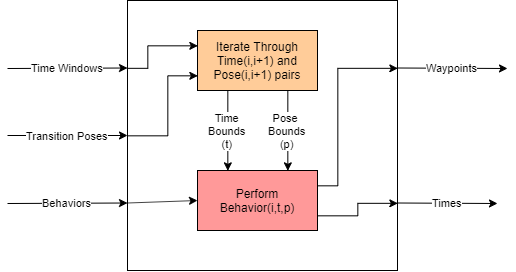

The diagram above was exported from draw.io. Its source (the exported page's mxGraphModel, read from the mxfile embedded in the PNG):
<mxGraphModel dx="1043" dy="438" grid="1" gridSize="10" guides="1" tooltips="1" connect="1" arrows="1" fold="1" page="1" pageScale="1" pageWidth="850" pageHeight="1100" math="0" shadow="0">
  <root>
    <mxCell id="0" />
    <mxCell id="1" parent="0" />
    <mxCell id="W01sICbyWQb98sKpgbpw-8" value="" style="whiteSpace=wrap;html=1;aspect=fixed;fillColor=#FFFFFF;" vertex="1" parent="1">
      <mxGeometry x="260" y="240" width="270" height="270" as="geometry" />
    </mxCell>
    <mxCell id="W01sICbyWQb98sKpgbpw-9" value="Time Windows" style="endArrow=classic;html=1;entryX=0;entryY=0.25;entryDx=0;entryDy=0;" edge="1" parent="1" target="W01sICbyWQb98sKpgbpw-8">
      <mxGeometry width="50" height="50" relative="1" as="geometry">
        <mxPoint x="140" y="308" as="sourcePoint" />
        <mxPoint x="310" y="340" as="targetPoint" />
      </mxGeometry>
    </mxCell>
    <mxCell id="W01sICbyWQb98sKpgbpw-10" value="Transition Poses" style="endArrow=classic;html=1;entryX=0;entryY=0.5;entryDx=0;entryDy=0;" edge="1" parent="1" target="W01sICbyWQb98sKpgbpw-8">
      <mxGeometry width="50" height="50" relative="1" as="geometry">
        <mxPoint x="140" y="375" as="sourcePoint" />
        <mxPoint x="260" y="290" as="targetPoint" />
      </mxGeometry>
    </mxCell>
    <mxCell id="W01sICbyWQb98sKpgbpw-11" value="Behaviors" style="endArrow=classic;html=1;entryX=0;entryY=0.75;entryDx=0;entryDy=0;" edge="1" parent="1" target="W01sICbyWQb98sKpgbpw-8">
      <mxGeometry width="50" height="50" relative="1" as="geometry">
        <mxPoint x="140" y="443" as="sourcePoint" />
        <mxPoint x="250" y="310" as="targetPoint" />
      </mxGeometry>
    </mxCell>
    <mxCell id="W01sICbyWQb98sKpgbpw-12" value="Waypoints" style="endArrow=classic;html=1;exitX=1;exitY=0.25;exitDx=0;exitDy=0;" edge="1" parent="1" source="W01sICbyWQb98sKpgbpw-8">
      <mxGeometry width="50" height="50" relative="1" as="geometry">
        <mxPoint x="350" y="260" as="sourcePoint" />
        <mxPoint x="640" y="308" as="targetPoint" />
      </mxGeometry>
    </mxCell>
    <mxCell id="W01sICbyWQb98sKpgbpw-13" value="Times" style="endArrow=classic;html=1;exitX=1;exitY=0.75;exitDx=0;exitDy=0;" edge="1" parent="1" source="W01sICbyWQb98sKpgbpw-8">
      <mxGeometry width="50" height="50" relative="1" as="geometry">
        <mxPoint x="400" y="330" as="sourcePoint" />
        <mxPoint x="630" y="443" as="targetPoint" />
      </mxGeometry>
    </mxCell>
    <mxCell id="W01sICbyWQb98sKpgbpw-25" style="edgeStyle=orthogonalEdgeStyle;rounded=0;orthogonalLoop=1;jettySize=auto;html=1;exitX=1;exitY=0.25;exitDx=0;exitDy=0;entryX=1;entryY=0.25;entryDx=0;entryDy=0;" edge="1" parent="1" source="W01sICbyWQb98sKpgbpw-15" target="W01sICbyWQb98sKpgbpw-8">
      <mxGeometry relative="1" as="geometry">
        <Array as="points">
          <mxPoint x="470" y="425" />
          <mxPoint x="470" y="308" />
        </Array>
      </mxGeometry>
    </mxCell>
    <mxCell id="W01sICbyWQb98sKpgbpw-26" style="edgeStyle=orthogonalEdgeStyle;rounded=0;orthogonalLoop=1;jettySize=auto;html=1;exitX=1;exitY=0.75;exitDx=0;exitDy=0;entryX=1;entryY=0.75;entryDx=0;entryDy=0;" edge="1" parent="1" source="W01sICbyWQb98sKpgbpw-15" target="W01sICbyWQb98sKpgbpw-8">
      <mxGeometry relative="1" as="geometry">
        <Array as="points">
          <mxPoint x="490" y="455" />
          <mxPoint x="490" y="443" />
        </Array>
      </mxGeometry>
    </mxCell>
    <mxCell id="W01sICbyWQb98sKpgbpw-15" value="Perform Behavior(i,t,p)" style="rounded=0;whiteSpace=wrap;html=1;fillColor=#FF9999;" vertex="1" parent="1">
      <mxGeometry x="330" y="410" width="120" height="60" as="geometry" />
    </mxCell>
    <mxCell id="W01sICbyWQb98sKpgbpw-18" value="" style="endArrow=classic;html=1;entryX=0;entryY=0.5;entryDx=0;entryDy=0;exitX=0;exitY=0.75;exitDx=0;exitDy=0;" edge="1" parent="1" source="W01sICbyWQb98sKpgbpw-8" target="W01sICbyWQb98sKpgbpw-15">
      <mxGeometry width="50" height="50" relative="1" as="geometry">
        <mxPoint x="275" y="430.5" as="sourcePoint" />
        <mxPoint x="395" y="430" as="targetPoint" />
      </mxGeometry>
    </mxCell>
    <mxCell id="W01sICbyWQb98sKpgbpw-23" value="Time&lt;br&gt;Bounds&lt;br&gt;(t)" style="edgeStyle=orthogonalEdgeStyle;rounded=0;orthogonalLoop=1;jettySize=auto;html=1;exitX=0.25;exitY=1;exitDx=0;exitDy=0;entryX=0.25;entryY=0;entryDx=0;entryDy=0;fillColor=#FFE6CC;" edge="1" parent="1" source="W01sICbyWQb98sKpgbpw-19" target="W01sICbyWQb98sKpgbpw-15">
      <mxGeometry relative="1" as="geometry" />
    </mxCell>
    <mxCell id="W01sICbyWQb98sKpgbpw-24" value="Pose&amp;nbsp;&lt;br&gt;Bounds&lt;br&gt;(p)" style="edgeStyle=orthogonalEdgeStyle;rounded=0;orthogonalLoop=1;jettySize=auto;html=1;exitX=0.75;exitY=1;exitDx=0;exitDy=0;entryX=0.75;entryY=0;entryDx=0;entryDy=0;" edge="1" parent="1" source="W01sICbyWQb98sKpgbpw-19" target="W01sICbyWQb98sKpgbpw-15">
      <mxGeometry relative="1" as="geometry" />
    </mxCell>
    <mxCell id="W01sICbyWQb98sKpgbpw-27" style="edgeStyle=orthogonalEdgeStyle;rounded=0;orthogonalLoop=1;jettySize=auto;html=1;exitX=0;exitY=0.25;exitDx=0;exitDy=0;entryX=0;entryY=0.25;entryDx=0;entryDy=0;" edge="1" parent="1" source="W01sICbyWQb98sKpgbpw-8" target="W01sICbyWQb98sKpgbpw-19">
      <mxGeometry relative="1" as="geometry">
        <Array as="points">
          <mxPoint x="280" y="308" />
          <mxPoint x="280" y="285" />
        </Array>
      </mxGeometry>
    </mxCell>
    <mxCell id="W01sICbyWQb98sKpgbpw-19" value="Iterate Through Time(i,i+1) and Pose(i,i+1) pairs" style="rounded=0;whiteSpace=wrap;html=1;fillColor=#FFCC99;" vertex="1" parent="1">
      <mxGeometry x="330" y="270" width="120" height="60" as="geometry" />
    </mxCell>
    <mxCell id="W01sICbyWQb98sKpgbpw-28" style="edgeStyle=orthogonalEdgeStyle;rounded=0;orthogonalLoop=1;jettySize=auto;html=1;exitX=0;exitY=0.5;exitDx=0;exitDy=0;entryX=0;entryY=0.75;entryDx=0;entryDy=0;" edge="1" parent="1" source="W01sICbyWQb98sKpgbpw-8" target="W01sICbyWQb98sKpgbpw-19">
      <mxGeometry relative="1" as="geometry">
        <Array as="points">
          <mxPoint x="300" y="375" />
          <mxPoint x="300" y="315" />
        </Array>
      </mxGeometry>
    </mxCell>
  </root>
</mxGraphModel>